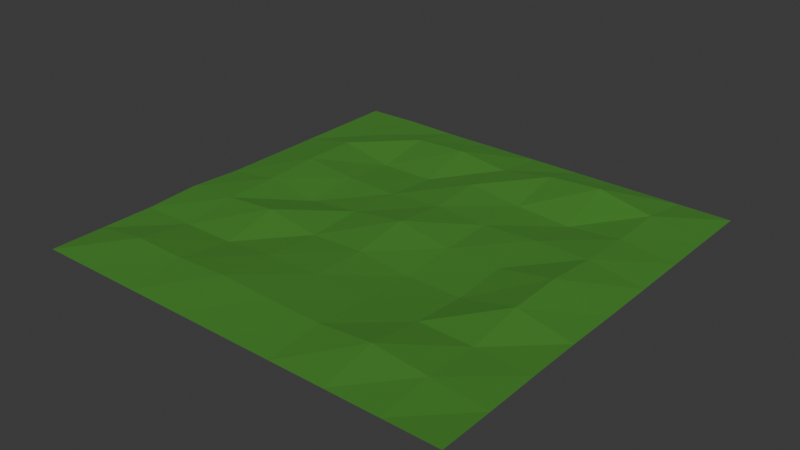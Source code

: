 # Source: relief.blend  (saved by Blender 4.4.30; exported with 4.5.12 LTS)
import bpy
from mathutils import Matrix  # noqa: F401  (used for matrix-valued properties, if any)

bpy.ops.wm.read_factory_settings(use_empty=True)
scene = bpy.context.scene
scene.name = 'Scene'

# ---- materials (node trees are filled in below, after node groups)
mat_relief = bpy.data.materials.new('relief')
mat_relief.alpha_threshold = 0.0
mat_relief.roughness = 0.5
mat_relief.line_color = (0.0, 0.0, 0.0, 1.0)

# ---- material node trees
mat_relief.use_nodes = True; mat_relief.node_tree.nodes.clear()
_N = mat_relief.node_tree.nodes; _L = mat_relief.node_tree.links
n0 = _N.new('ShaderNodeOutputMaterial'); n0.name = 'Material Output'; n0.location = (300, 300)
n1 = _N.new('ShaderNodeBsdfPrincipled'); n1.name = 'Principled BSDF'; n1.location = (10, 300)
n1.inputs[0].default_value = (0.08439, 0.3054, 0.04221, 1.0)
n1.inputs[1].default_value = 0.5
n1.inputs[2].default_value = 1.0
n1.inputs[3].default_value = 1.45
_L.new(n1.outputs[0], n0.inputs[0])
n0.is_active_output = True

# ---- world
world_world = bpy.data.worlds.new('World'); scene.world = world_world
world_world.use_nodes = True; world_world.node_tree.nodes.clear()
_N = world_world.node_tree.nodes; _L = world_world.node_tree.links
n0 = _N.new('ShaderNodeOutputWorld'); n0.name = 'World Output'; n0.location = (300, 300)
n1 = _N.new('ShaderNodeBackground'); n1.name = 'Background'; n1.location = (10, 300)
n1.inputs[0].default_value = (0.05088, 0.05088, 0.05088, 1.0)
_L.new(n1.outputs[0], n0.inputs[0])
n0.is_active_output = True
world_world.color = (0.05088, 0.05088, 0.05088)
world_world.sun_shadow_jitter_overblur = 0.0

# ---- meshes
me_relief = bpy.data.meshes.new('relief')
me_relief.from_pydata([(-10.0, -10.0, 0.0), (10.0, -10.0, 0.0), (-10.0, 10.0, 0.0), (10.0, 10.0, 0.0), (0.0, -10.0, 0.0), (0.0, 10.0, 0.0), (-10.0, 0.0, 0.0), (10.0, 0.0, 0.0), (0.002639, 0.006105, 0.6386), (-5.0, 10.0, 0.0), (-5.0, -10.0, 0.0), (-5.0, 0.0, 0.0), (5.0, -10.0, 0.0), (5.0, 10.0, 0.0), (5.004, -0.00404, 0.1979), (10.0, 5.0, 0.0), (-0.006996, 4.979, 0.4988), (-10.0, 5.0, 0.0), (-5.0, 5.0, 0.0), (5.0, 4.998, 0.03017), (-10.0, -5.0, 0.0), (10.0, -4.999, 0.03374), (0.0, -5.0, 0.2809), (-5.0, -5.0, 0.0), (5.003, -5.0, 0.172), (-10.0, -7.5, 0.0), (7.5, -10.0, 0.0), (10.0, 7.5, 0.0), (-7.501, 10.0, 0.04338), (-2.5, -10.0, 0.0), (2.5, 10.0, 0.0), (0.0, 7.5, 0.3151), (-10.0, 2.5, 0.0), (10.0, -2.5, 0.03995), (0.0, -2.5, 0.2462), (-7.508, 0.001982, 0.363), (2.5, 0.0, 0.2104), (-2.5, 10.0, 0.0), (-7.5, -10.0, 0.0), (-2.5, 0.0, 0.2749), (-5.01, -2.51, 0.5405), (-4.99, 7.509, 0.4874), (2.5, -10.0, 0.0), (7.5, 10.0, 0.0), (7.522, -0.008545, 0.6443), (5.0, -2.5, 0.0), (5.003, 7.504, 0.8822), (10.0, 2.5, 0.0), (0.007521, 2.529, 0.3472), (-10.0, 7.5, 0.0), (-4.985, 2.5, 0.2428), (4.997, 2.506, 0.3869), (2.497, 4.986, 0.2088), (-7.5, 5.0, 0.4912), (-2.5, 5.0, 0.0), (7.514, 4.99, 0.2853), (-10.0, -2.5, 0.1281), (10.0, -7.5, 0.0), (0.001396, -7.516, 0.3523), (-5.0, -7.5, 0.3012), (5.002, -7.514, 0.5174), (2.5, -5.0, 0.154), (-7.5, -5.0, 0.0), (7.503, -5.0, 0.13), (-2.503, -5.004, 0.2495), (-2.498, -7.515, 0.4367), (7.504, -7.503, 0.2324), (-7.504, -7.5, 0.3416), (2.495, -7.511, 0.3017), (7.519, 2.507, 0.4151), (-2.502, 2.511, 0.1845), (-7.502, 2.498, 0.4984), (2.496, 2.516, 0.2638), (2.492, 7.501, 0.7136), (2.5, -2.5, 0.0), (-7.501, 7.503, 0.1018), (-7.512, -2.504, 0.324), (7.508, -2.504, 0.5682), (-2.5, -2.5, 0.1462), (-2.492, 7.5, 0.5984), (7.51, 7.505, 0.3688)], [], [(80, 27, 3, 43), (79, 31, 5, 37), (78, 34, 8, 39), (77, 33, 7, 44), (76, 40, 11, 35), (75, 41, 9, 28), (74, 45, 14, 36), (73, 46, 13, 30), (72, 51, 19, 52), (71, 50, 18, 53), (70, 48, 16, 54), (69, 47, 15, 55), (68, 60, 24, 61), (67, 59, 23, 62), (66, 57, 21, 63), (65, 58, 22, 64), (59, 65, 64, 23), (10, 29, 65, 59), (29, 4, 58, 65), (60, 66, 63, 24), (12, 26, 66, 60), (26, 1, 57, 66), (25, 67, 62, 20), (0, 38, 67, 25), (38, 10, 59, 67), (58, 68, 61, 22), (4, 42, 68, 58), (42, 12, 60, 68), (51, 69, 55, 19), (14, 44, 69, 51), (44, 7, 47, 69), (50, 70, 54, 18), (11, 39, 70, 50), (39, 8, 48, 70), (32, 71, 53, 17), (6, 35, 71, 32), (35, 11, 50, 71), (48, 72, 52, 16), (8, 36, 72, 48), (36, 14, 51, 72), (31, 73, 30, 5), (16, 52, 73, 31), (52, 19, 46, 73), (34, 74, 36, 8), (22, 61, 74, 34), (61, 24, 45, 74), (49, 75, 28, 2), (17, 53, 75, 49), (53, 18, 41, 75), (56, 76, 35, 6), (20, 62, 76, 56), (62, 23, 40, 76), (45, 77, 44, 14), (24, 63, 77, 45), (63, 21, 33, 77), (40, 78, 39, 11), (23, 64, 78, 40), (64, 22, 34, 78), (41, 79, 37, 9), (18, 54, 79, 41), (54, 16, 31, 79), (46, 80, 43, 13), (19, 55, 80, 46), (55, 15, 27, 80)])
_uv = me_relief.uv_layers.new(name='UVMap')
_uv.uv.foreach_set('vector', [0.875, 0.875, 1.0, 0.875, 1.0, 1.0, 0.875, 1.0, 0.375, 0.875, 0.5, 0.875, 0.5, 1.0, 0.375, 1.0, 0.375, 0.375, 0.5, 0.375, 0.5, 0.5, 0.375, 0.5, 0.875, 0.375, 1.0, 0.375, 1.0, 0.5, 0.875, 0.5, 0.125, 0.375, 0.25, 0.375, 0.25, 0.5, 0.125, 0.5, 0.125, 0.875, 0.25, 0.875, 0.25, 1.0, 0.125, 1.0, 0.625, 0.375, 0.75, 0.375, 0.75, 0.5, 0.625, 0.5, 0.625, 0.875, 0.75, 0.875, 0.75, 1.0, 0.625, 1.0, 0.625, 0.625, 0.75, 0.625, 0.75, 0.75, 0.625, 0.75, 0.125, 0.625, 0.25, 0.625, 0.25, 0.75, 0.125, 0.75, 0.375, 0.625, 0.5, 0.625, 0.5, 0.75, 0.375, 0.75, 0.875, 0.625, 1.0, 0.625, 1.0, 0.75, 0.875, 0.75, 0.625, 0.125, 0.75, 0.125, 0.75, 0.25, 0.625, 0.25, 0.125, 0.125, 0.25, 0.125, 0.25, 0.25, 0.125, 0.25, 0.875, 0.125, 1.0, 0.125, 1.0, 0.25, 0.875, 0.25, 0.375, 0.125, 0.5, 0.125, 0.5, 0.25, 0.375, 0.25, 0.25, 0.125, 0.375, 0.125, 0.375, 0.25, 0.25, 0.25, 0.25, 0.0, 0.375, 0.0, 0.375, 0.125, 0.25, 0.125, 0.375, 0.0, 0.5, 0.0, 0.5, 0.125, 0.375, 0.125, 0.75, 0.125, 0.875, 0.125, 0.875, 0.25, 0.75, 0.25, 0.75, 0.0, 0.875, 0.0, 0.875, 0.125, 0.75, 0.125, 0.875, 0.0, 1.0, 0.0, 1.0, 0.125, 0.875, 0.125, 0.0, 0.125, 0.125, 0.125, 0.125, 0.25, 0.0, 0.25, 0.0, 0.0, 0.125, 0.0, 0.125, 0.125, 0.0, 0.125, 0.125, 0.0, 0.25, 0.0, 0.25, 0.125, 0.125, 0.125, 0.5, 0.125, 0.625, 0.125, 0.625, 0.25, 0.5, 0.25, 0.5, 0.0, 0.625, 0.0, 0.625, 0.125, 0.5, 0.125, 0.625, 0.0, 0.75, 0.0, 0.75, 0.125, 0.625, 0.125, 0.75, 0.625, 0.875, 0.625, 0.875, 0.75, 0.75, 0.75, 0.75, 0.5, 0.875, 0.5, 0.875, 0.625, 0.75, 0.625, 0.875, 0.5, 1.0, 0.5, 1.0, 0.625, 0.875, 0.625, 0.25, 0.625, 0.375, 0.625, 0.375, 0.75, 0.25, 0.75, 0.25, 0.5, 0.375, 0.5, 0.375, 0.625, 0.25, 0.625, 0.375, 0.5, 0.5, 0.5, 0.5, 0.625, 0.375, 0.625, 0.0, 0.625, 0.125, 0.625, 0.125, 0.75, 0.0, 0.75, 0.0, 0.5, 0.125, 0.5, 0.125, 0.625, 0.0, 0.625, 0.125, 0.5, 0.25, 0.5, 0.25, 0.625, 0.125, 0.625, 0.5, 0.625, 0.625, 0.625, 0.625, 0.75, 0.5, 0.75, 0.5, 0.5, 0.625, 0.5, 0.625, 0.625, 0.5, 0.625, 0.625, 0.5, 0.75, 0.5, 0.75, 0.625, 0.625, 0.625, 0.5, 0.875, 0.625, 0.875, 0.625, 1.0, 0.5, 1.0, 0.5, 0.75, 0.625, 0.75, 0.625, 0.875, 0.5, 0.875, 0.625, 0.75, 0.75, 0.75, 0.75, 0.875, 0.625, 0.875, 0.5, 0.375, 0.625, 0.375, 0.625, 0.5, 0.5, 0.5, 0.5, 0.25, 0.625, 0.25, 0.625, 0.375, 0.5, 0.375, 0.625, 0.25, 0.75, 0.25, 0.75, 0.375, 0.625, 0.375, 0.0, 0.875, 0.125, 0.875, 0.125, 1.0, 0.0, 1.0, 0.0, 0.75, 0.125, 0.75, 0.125, 0.875, 0.0, 0.875, 0.125, 0.75, 0.25, 0.75, 0.25, 0.875, 0.125, 0.875, 0.0, 0.375, 0.125, 0.375, 0.125, 0.5, 0.0, 0.5, 0.0, 0.25, 0.125, 0.25, 0.125, 0.375, 0.0, 0.375, 0.125, 0.25, 0.25, 0.25, 0.25, 0.375, 0.125, 0.375, 0.75, 0.375, 0.875, 0.375, 0.875, 0.5, 0.75, 0.5, 0.75, 0.25, 0.875, 0.25, 0.875, 0.375, 0.75, 0.375, 0.875, 0.25, 1.0, 0.25, 1.0, 0.375, 0.875, 0.375, 0.25, 0.375, 0.375, 0.375, 0.375, 0.5, 0.25, 0.5, 0.25, 0.25, 0.375, 0.25, 0.375, 0.375, 0.25, 0.375, 0.375, 0.25, 0.5, 0.25, 0.5, 0.375, 0.375, 0.375, 0.25, 0.875, 0.375, 0.875, 0.375, 1.0, 0.25, 1.0, 0.25, 0.75, 0.375, 0.75, 0.375, 0.875, 0.25, 0.875, 0.375, 0.75, 0.5, 0.75, 0.5, 0.875, 0.375, 0.875, 0.75, 0.875, 0.875, 0.875, 0.875, 1.0, 0.75, 1.0, 0.75, 0.75, 0.875, 0.75, 0.875, 0.875, 0.75, 0.875, 0.875, 0.75, 1.0, 0.75, 1.0, 0.875, 0.875, 0.875])
me_relief.materials.append(mat_relief)
me_relief.update()

# ---- objects
ob_relief = bpy.data.objects.new('relief', me_relief)

# ---- transforms, parenting, visibility, modifiers, constraints
ob_relief.location = (0.0, 0.0, 0.0)

# ---- collection membership
scene.collection.objects.link(ob_relief)

# ---- scene / render settings (as saved in the file)
scene.frame_start = 1; scene.frame_end = 250; scene.frame_set(1)
scene.render.engine = 'BLENDER_EEVEE_NEXT'
bpy.context.view_layer.update()

# ---- added for rendering (the .blend has no active camera and no usable light): camera, sun
cam_auto = bpy.data.cameras.new('AutoCamera')
cam_auto.lens = 50.0
cam_auto.sensor_width = 36.0
cam_auto.clip_end = 1000.0
ob_auto_camera = bpy.data.objects.new('AutoCamera', cam_auto)
scene.collection.objects.link(ob_auto_camera)
ob_auto_camera.location = (26.1846, -31.42, 21.3881)
ob_auto_camera.rotation_euler = (1.09748, -7.21219e-08, 0.694738)
scene.camera = ob_auto_camera
light_auto_sun = bpy.data.lights.new('AutoSun', 'SUN')
light_auto_sun.energy = 3.0
light_auto_sun.angle = 0.0523599
ob_auto_sun = bpy.data.objects.new('AutoSun', light_auto_sun)
scene.collection.objects.link(ob_auto_sun)
ob_auto_sun.rotation_euler = (0.872665, 0.174533, 0.523599)
bpy.context.view_layer.update()
